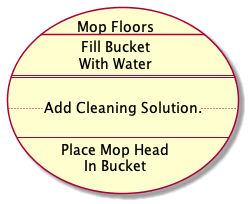

The diagram above was rendered by PlantUML. Its source (embedded in the PNG):
@startuml
'Example: Use Case Special Description

'Create a use_case with a special description.
'Make it a multiline description with mixed and matched separators.
usecase Mop as "
Mop Floors
__
Fill Bucket
With Water
==

..Add Cleaning Solution...

--
Place Mop Head
In Bucket
"

@enduml